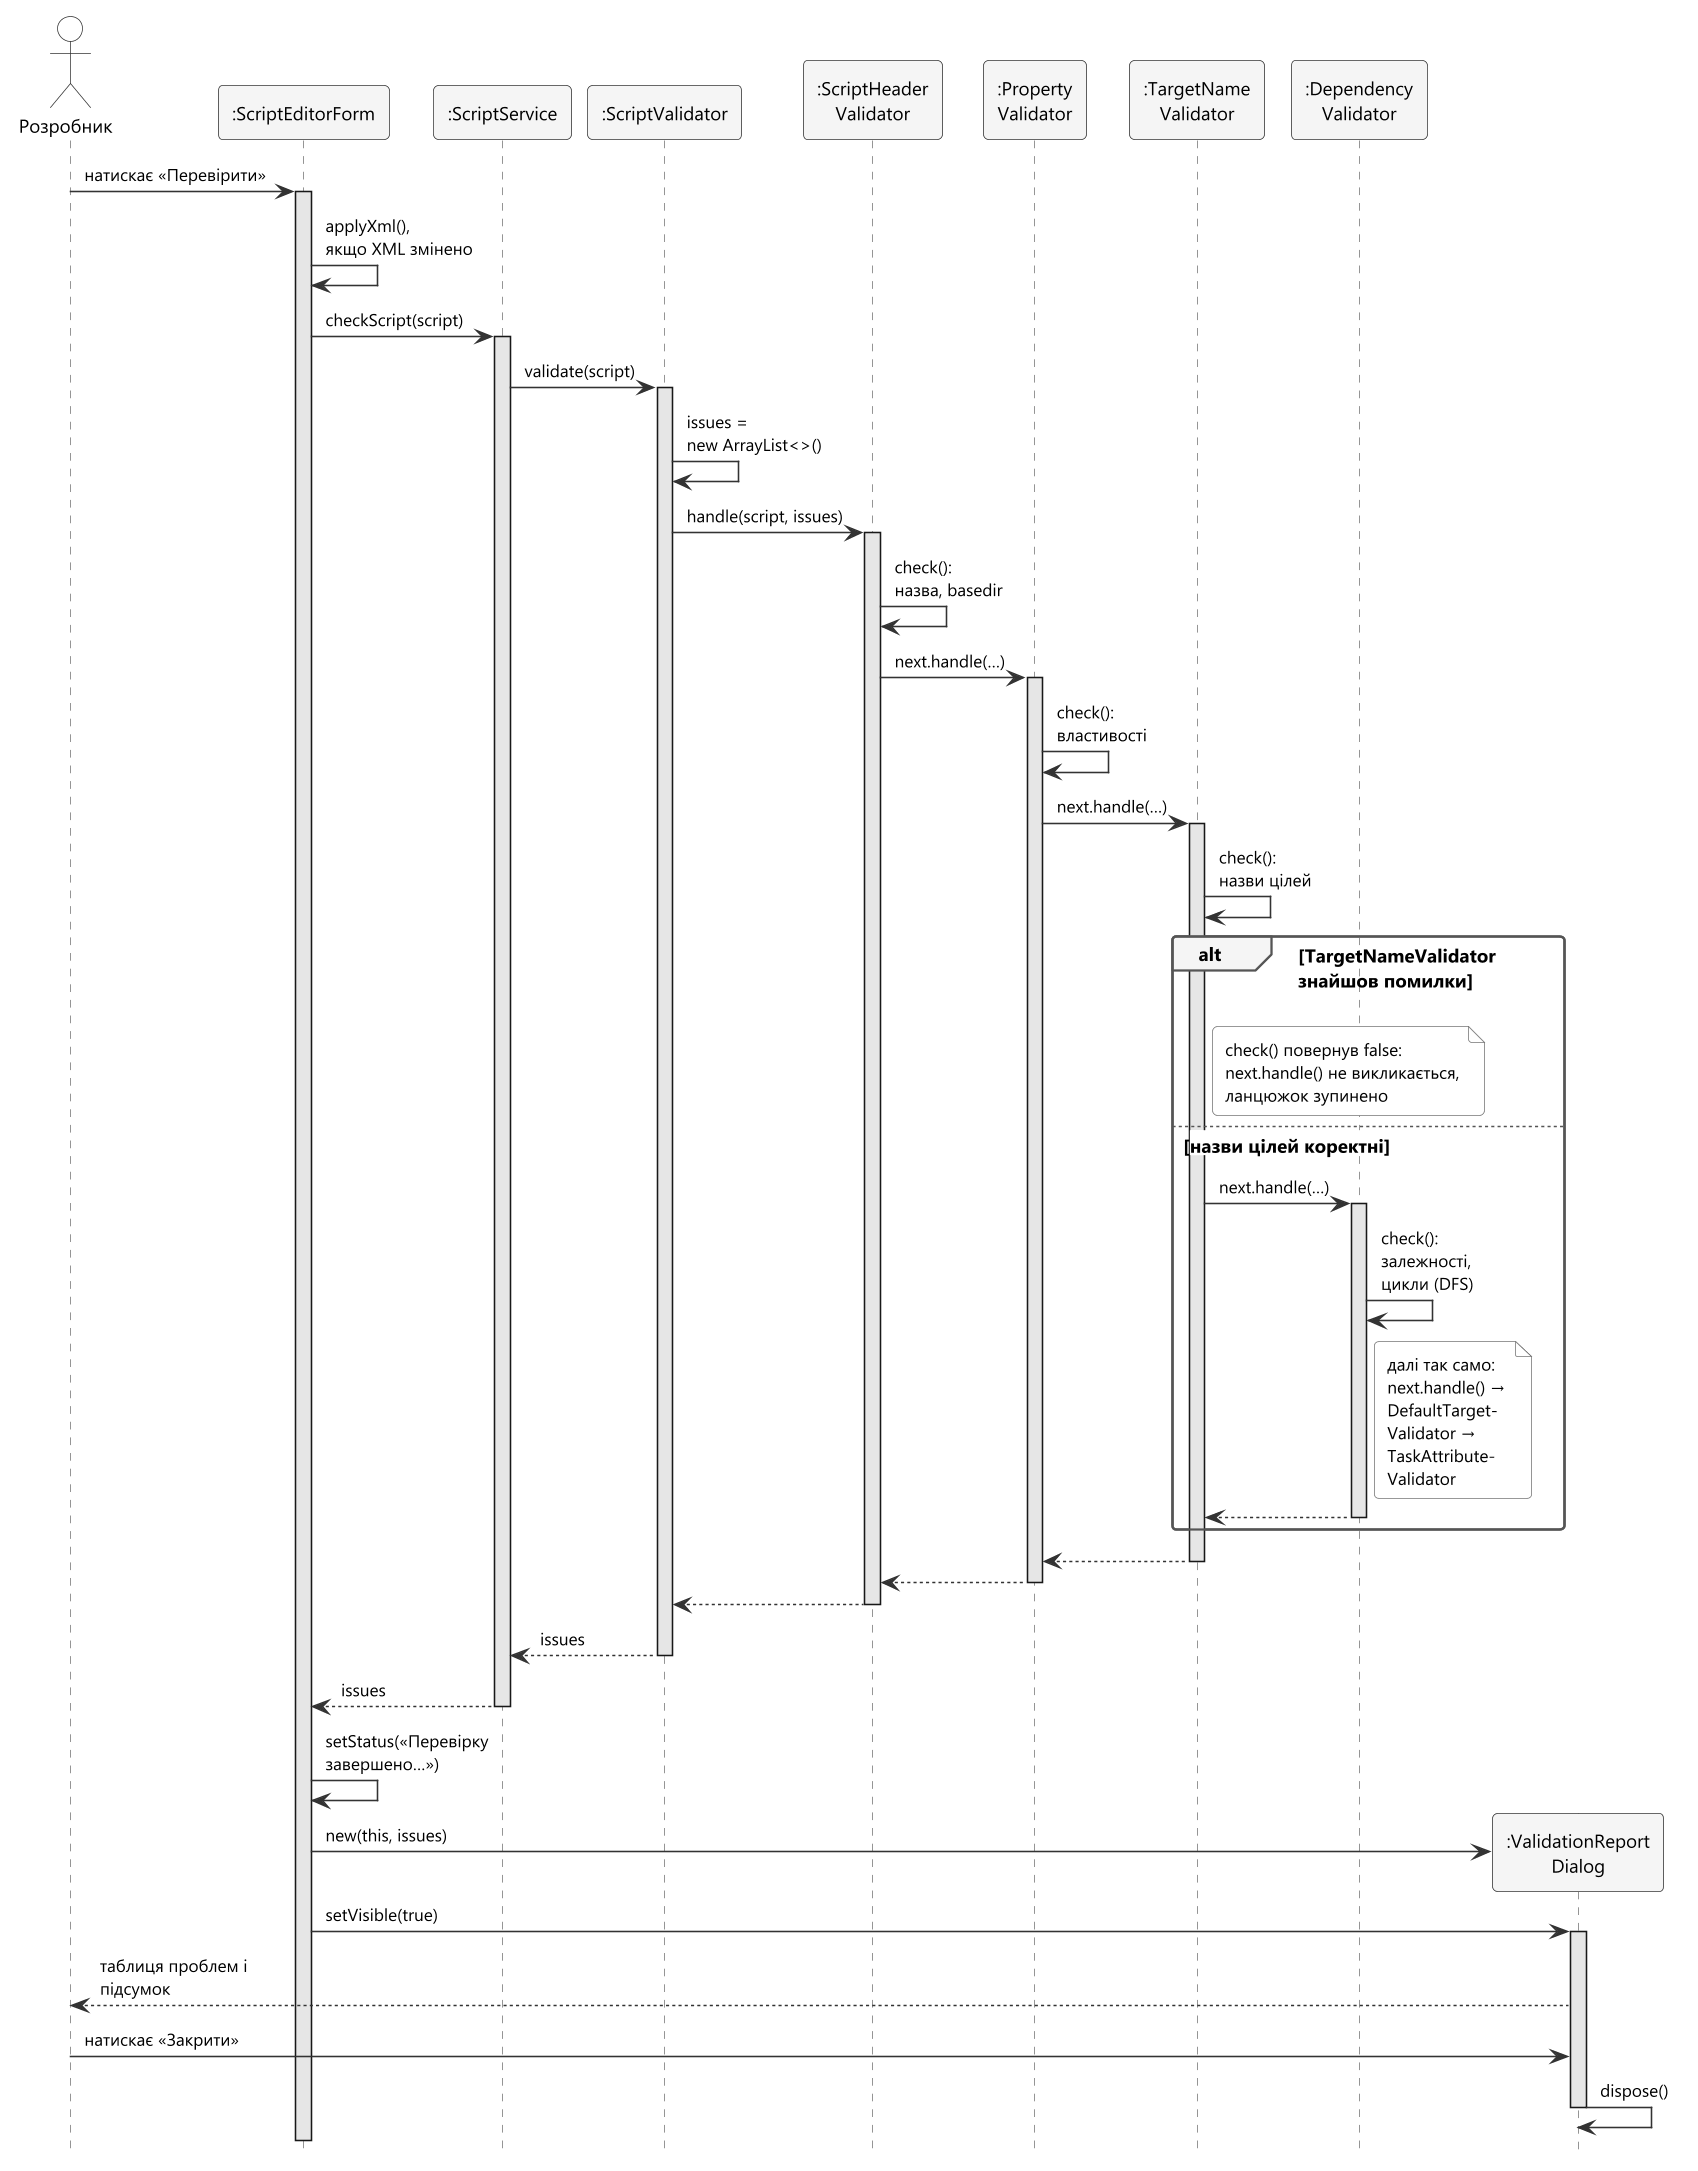

The diagram above was rendered by PlantUML. Its source (embedded in the PNG):
@startuml 15-chain-sequence
' Лаб. 5 — діаграма послідовності: «Перевірити скрипт» через ланцюжок обробників (Chain of Responsibility)
!include _style.iuml
hide footbox
skinparam responseMessageBelowArrow true
skinparam maxMessageSize 120

actor "Розробник" as Dev
participant ":ScriptEditorForm" as ED
participant ":ScriptService" as SS
participant ":ScriptValidator" as SV
participant ":ScriptHeader\nValidator" as H1
participant ":Property\nValidator" as H2
participant ":TargetName\nValidator" as H3
participant ":Dependency\nValidator" as H4
participant ":ValidationReport\nDialog" as RD

Dev -> ED : <back:#FFFFFF>натискає «Перевірити»</back>
activate ED
ED -> ED : applyXml(),\nякщо XML змінено
ED -> SS : <back:#FFFFFF>checkScript(script)</back>
activate SS
SS -> SV : <back:#FFFFFF>validate(script)</back>
activate SV
SV -> SV : issues =\nnew ArrayList<>()
SV -> H1 : <back:#FFFFFF>handle(script, issues)</back>
activate H1
H1 -> H1 : check():\nназва, basedir
H1 -> H2 : <back:#FFFFFF>next.handle(…)</back>
activate H2
H2 -> H2 : check():\nвластивості
H2 -> H3 : <back:#FFFFFF>next.handle(…)</back>
activate H3
H3 -> H3 : check():\nназви цілей

alt TargetNameValidator\nзнайшов помилки
  note right of H3
    check() повернув false:
    next.handle() не викликається,
    ланцюжок зупинено
  end note
else <back:#FFFFFF>назви цілей коректні</back>
  H3 -> H4 : <back:#FFFFFF>next.handle(…)</back>
  activate H4
  H4 -> H4 : check():\nзалежності,\nцикли (DFS)
  note right of H4
    далі так само:
    next.handle() →
    DefaultTarget-
    Validator →
    TaskAttribute-
    Validator
  end note
  H4 --> H3
  deactivate H4
end

H3 --> H2
deactivate H3
H2 --> H1
deactivate H2
H1 --> SV
deactivate H1
SV --> SS : <back:#FFFFFF>issues</back>
deactivate SV
SS --> ED : <back:#FFFFFF>issues</back>
deactivate SS

ED -> ED : setStatus(«Перевірку\nзавершено…»)
ED -> RD ** : <back:#FFFFFF>new(this, issues)</back>
ED -> RD : <back:#FFFFFF>setVisible(true)</back>
activate RD
RD --> Dev : <back:#FFFFFF>таблиця проблем і підсумок</back>
Dev -> RD : <back:#FFFFFF>натискає «Закрити»</back>
RD -> RD : dispose()
deactivate RD
deactivate ED

@enduml